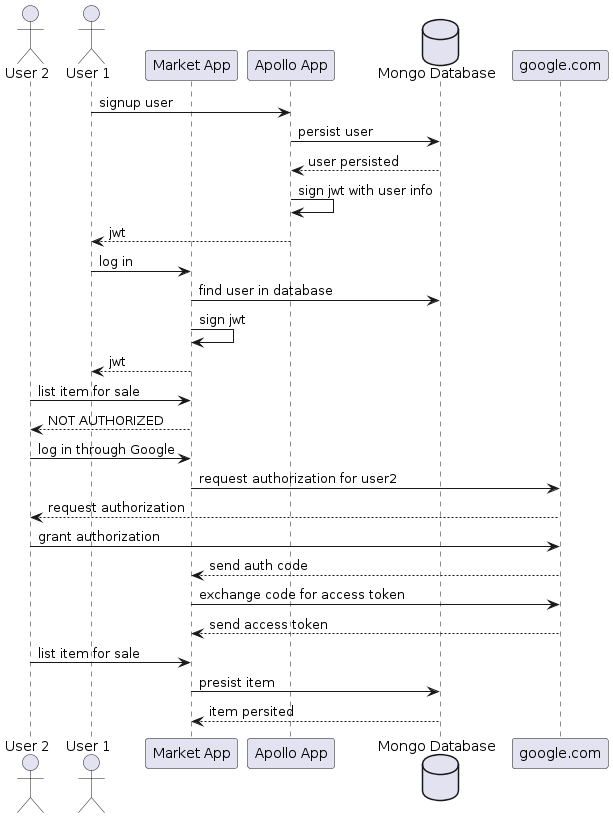

The diagram above was rendered by PlantUML. Its source (embedded in the PNG):
@startuml
actor "User 2" as user2
actor "User 1" as user1
participant "Market App" as market
participant "Apollo App" as apollo
database "Mongo Database" as mongo
participant "google.com" as google

' Apollo create user
user1 -> apollo : signup user
apollo -> mongo : persist user
mongo --> apollo : user persisted
apollo -> apollo : sign jwt with user info
apollo --> user1 : jwt
user1 -> market : log in
market -> mongo : find user in database
market -> market : sign jwt
market --> user1 : jwt

' Market third party login

user2 -> market : list item for sale
market --> user2 : NOT AUTHORIZED
user2 -> market : log in through Google
market -> google : request authorization for user2
google --> user2 : request authorization
user2 -> google : grant authorization
google --> market : send auth code 
market -> google : exchange code for access token
google --> market : send access token
user2 -> market : list item for sale
market -> mongo : presist item
mongo --> market : item persited
@enduml